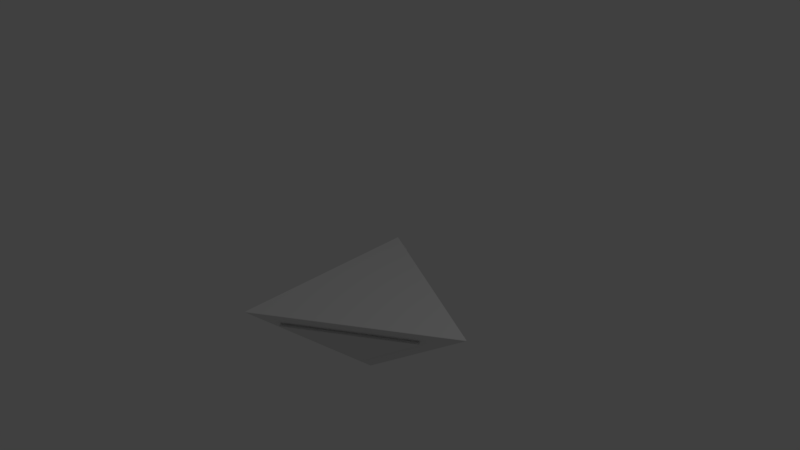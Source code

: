 # Source: spot.blend  (saved by Blender 2.79.0; exported with 4.5.12 LTS)
import bpy
from mathutils import Matrix  # noqa: F401  (used for matrix-valued properties, if any)

bpy.ops.wm.read_factory_settings(use_empty=True)
scene = bpy.context.scene
scene.name = 'Scene'

# ---- collections
col_collection_1 = bpy.data.collections.new('Collection 1'); scene.collection.children.link(col_collection_1)

# ---- world
world_world = bpy.data.worlds.new('World'); scene.world = world_world
world_world.color = (0.05088, 0.05088, 0.05088)
world_world.use_sun_shadow = False
world_world.sun_shadow_jitter_overblur = 0.0
world_world.cycles.sampling_method = 'MANUAL'

# ---- cameras
cam_camera = bpy.data.cameras.new('Camera')
cam_camera.clip_end = 100.0
cam_camera.lens = 35.0
cam_camera.sensor_width = 32.0
cam_camera.sensor_height = 18.0
cam_camera.ortho_scale = 7.314
cam_camera.dof.focus_distance = 0.0
cam_camera.dof.aperture_fstop = 128.0

# ---- lights
light_lamp = bpy.data.lights.new('Lamp', 'POINT')
light_lamp.transmission_factor = 0.0
light_lamp.cutoff_distance = 30.0
light_lamp.energy = 100.0
light_lamp.shadow_buffer_clip_start = 1.001
light_lamp.shadow_soft_size = 0.1
light_lamp.shadow_maximum_resolution = 0.006
light_lamp.use_absolute_resolution = True

# ---- meshes
me_cube_001 = bpy.data.meshes.new('Cube.001')
me_cube_001.from_pydata([(0.8486, 0.7622, 0.4419), (1.0, -1.0, 1.0), (1.0, 1.0, 1.0), (-1.0, 1.0, 1.0), (-1.0, 1.0, 1.0), (1.0, -1.0, 1.0), (1.0, 1.0, -1.0), (1.0, 1.0, 1.0), (0.1495, 0.7622, 0.4419), (0.8486, 0.06313, 0.4419), (-1.0, 1.01, 1.0), (1.0, 1.01, 1.0), (1.0, 1.01, -1.0), (1.01, 1.0, -1.0), (1.01, 1.0, 1.0), (1.01, -1.0, 1.0), (-0.6745, 1.012, 0.873), (0.9444, 1.012, 0.873), (0.9444, 1.012, -0.746), (1.012, 0.9444, -0.746), (1.012, 0.9444, 0.873), (1.012, -0.6745, 0.873), (-0.3908, 0.9972, 0.7643), (0.9021, 0.9972, 0.7643), (0.9021, 0.9972, -0.5286), (0.9972, 0.9021, -0.5286), (0.9972, 0.9021, 0.7643), (0.9972, -0.3908, 0.7643), (0.8248, 1.057, 0.74), (-0.4681, 1.057, 0.74), (0.8248, 1.057, -0.5529), (1.056, 0.8626, 0.7358), (1.056, 0.8626, -0.5572), (1.056, -0.4304, 0.7358), (0.8725, 0.8637, 1.115), (0.8725, -0.8125, 1.115), (1.0, 1.0, 1.0), (1.0, 1.01, 1.0), (1.01, 1.0, 1.0), (-0.8037, 0.8637, 1.115), (-0.8037, 0.8725, 1.115), (0.8725, 0.8725, 1.115), (0.8813, 0.8637, 1.115), (0.8813, -0.8125, 1.115)], [], [(3, 6, 5), (11, 17, 16, 10), (17, 23, 22, 16), (5, 1, 4, 3), (0, 8, 9), (3, 4, 2, 7), (7, 2, 1, 5), (4, 8, 0, 2), (1, 9, 8, 4), (2, 0, 9, 1), (7, 11, 10, 3), (6, 12, 11, 7), (3, 10, 12, 6), (23, 24, 30, 28), (7, 14, 13, 6), (5, 15, 14, 7), (6, 13, 15, 5), (12, 18, 17, 11), (10, 16, 18, 12), (14, 20, 19, 13), (15, 21, 20, 14), (13, 19, 21, 15), (18, 24, 23, 17), (16, 22, 24, 18), (26, 27, 33, 31), (20, 26, 25, 19), (21, 27, 26, 20), (19, 25, 27, 21), (29, 28, 30), (32, 31, 33), (27, 25, 32, 33), (25, 26, 31, 32), (24, 22, 29, 30), (22, 23, 28, 29), (10, 11, 41, 40), (7, 14, 38, 36), (7, 11, 37, 36), (7, 3, 39, 34), (15, 14, 42, 43), (5, 7, 34, 35)])
me_cube_001.use_remesh_preserve_volume = False
me_cube_001.use_remesh_preserve_attributes = False
me_cube_001.use_mirror_vertex_groups = False
me_cube_001.update()

# ---- objects
ob_cube = bpy.data.objects.new('Cube', me_cube_001)
ob_lamp = bpy.data.objects.new('Lamp', light_lamp)
ob_camera = bpy.data.objects.new('Camera', cam_camera)

# ---- transforms, parenting, visibility, modifiers, constraints
ob_cube.location = (0.0, 0.0, 0.0)
ob_cube.rotation_euler = (-2.36, 0.6143, -0.9845)
ob_cube.lineart.crease_threshold = 0.0
ob_lamp.location = (4.076, 1.005, 5.904)
ob_lamp.rotation_euler = (0.6503, 0.05522, 1.866)
ob_lamp.lock_rotations_4d = False
ob_lamp.empty_display_type = 'ARROWS'
ob_lamp.color = (0.0, 0.0, 0.0, 0.0)
ob_lamp.lineart.crease_threshold = 0.0
ob_camera.location = (7.481, -6.508, 5.344)
ob_camera.rotation_euler = (1.109, 0.0, 0.8149)
ob_camera.lock_rotations_4d = False
ob_camera.empty_display_type = 'ARROWS'
ob_camera.color = (0.0, 0.0, 0.0, 0.0)
ob_camera.display_type = 'WIRE'
ob_camera.lineart.crease_threshold = 0.0

# ---- collection membership
col_collection_1.objects.link(ob_cube)
col_collection_1.objects.link(ob_lamp)
col_collection_1.objects.link(ob_camera)

# ---- scene / render settings (as saved in the file)
scene.camera = ob_camera
scene.frame_start = 1; scene.frame_end = 250; scene.frame_set(1)
scene.render.engine = 'BLENDER_EEVEE_NEXT'
scene.render.resolution_percentage = 50
scene.render.dither_intensity = 0.0
scene.cycles.use_denoising = False
scene.cycles.samples = 128
scene.cycles.sampling_pattern = 'TABULATED_SOBOL'
scene.cycles.use_adaptive_sampling = False
scene.cycles.use_light_tree = False
scene.cycles.blur_glossy = 0.0
scene.cycles.sample_clamp_indirect = 0.0
scene.view_settings.view_transform = 'Standard'
bpy.context.view_layer.update()
